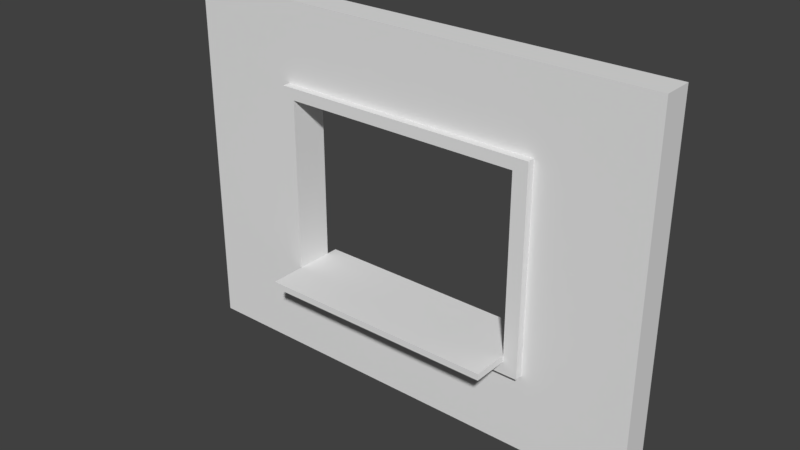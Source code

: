 # Source: SM_Wall_Window_Detail_3x4x0.25.blend  (saved by Blender 2.79.0; exported with 4.5.12 LTS)
import bpy
from mathutils import Matrix  # noqa: F401  (used for matrix-valued properties, if any)

bpy.ops.wm.read_factory_settings(use_empty=True)
scene = bpy.context.scene
scene.name = 'Scene'

# ---- collections
col_collection_1 = bpy.data.collections.new('Collection 1'); scene.collection.children.link(col_collection_1)

# ---- world
world_world = bpy.data.worlds.new('World'); scene.world = world_world
world_world.color = (0.05088, 0.05088, 0.05088)
world_world.use_sun_shadow = False
world_world.sun_shadow_jitter_overblur = 0.0
world_world.cycles.sampling_method = 'MANUAL'

# ---- meshes
me_vert_001 = bpy.data.meshes.new('Vert.001')
me_vert_001.from_pydata([(0.0, 0.0, 0.0), (4.0, 0.0, 0.0), (4.0, 3.0, 0.0), (0.0, 3.0, 0.0), (1.0, 0.0, 0.0), (2.0, 0.0, 0.0), (3.0, 0.0, 0.0), (4.0, 0.75, 0.0), (4.0, 1.5, 0.0), (4.0, 2.25, 0.0), (3.0, 3.0, 0.0), (2.0, 3.0, 0.0), (1.0, 3.0, 0.0), (0.0, 2.25, 0.0), (0.0, 1.5, 0.0), (0.0, 0.75, 0.0), (1.0, 0.75, 0.0), (2.0, 0.75, 0.0), (3.0, 0.75, 0.0), (1.0, 1.5, 0.0), (3.0, 1.5, 0.0), (1.0, 2.25, 0.0), (2.0, 2.25, 0.0), (3.0, 2.25, 0.0), (3.0, 0.0, 0.25), (4.0, 0.0, 0.25), (4.0, 2.25, 0.25), (4.0, 3.0, 0.25), (1.0, 3.0, 0.25), (0.0, 3.0, 0.25), (0.0, 0.75, 0.25), (0.0, 0.0, 0.25), (1.0, 0.0, 0.25), (2.0, 0.0, 0.25), (4.0, 0.75, 0.25), (4.0, 1.5, 0.25), (3.0, 3.0, 0.25), (2.0, 3.0, 0.25), (0.0, 2.25, 0.25), (0.0, 1.5, 0.25), (3.0, 0.75, 0.25), (1.0, 0.75, 0.25), (3.0, 0.8044, 0.6138), (3.0, 1.5, 0.25), (1.0, 1.5, 0.25), (3.0, 2.25, 0.25), (1.0, 2.25, 0.25), (2.0, 2.25, 0.25), (4.0, 2.346, 0.0), (0.0, 2.346, 0.0), (1.0, 2.346, 0.0), (2.0, 2.346, 0.0), (3.0, 2.346, 0.0), (4.0, 2.346, 0.25), (0.0, 2.346, 0.25), (1.0, 2.346, 0.25), (2.0, 2.346, 0.25), (3.0, 2.346, 0.25), (0.0, 0.6472, 0.0), (4.0, 0.6472, 0.0), (1.0, 0.6472, 0.0), (2.0, 0.6472, 0.0), (3.0, 0.6472, 0.0), (0.0, 0.6472, 0.25), (4.0, 0.6472, 0.25), (1.0, 0.6472, 0.25), (2.0, 0.6472, 0.25), (3.0, 0.6472, 0.25), (0.8948, 3.0, 0.0), (0.8948, 0.0, 0.0), (0.8948, 0.75, 0.0), (0.8948, 1.5, 0.0), (0.8948, 2.25, 0.0), (0.8948, 3.0, 0.25), (0.8948, 0.0, 0.25), (0.8948, 0.75, 0.25), (0.8948, 1.5, 0.25), (0.8948, 2.25, 0.25), (0.8948, 2.346, 0.25), (0.8948, 2.346, 0.0), (0.8948, 0.6472, 0.25), (0.8948, 0.6472, 0.0), (3.12, 0.0, 0.0), (3.12, 3.0, 0.0), (3.12, 0.75, 0.0), (3.12, 1.5, 0.0), (3.12, 2.25, 0.0), (3.12, 0.0, 0.25), (3.12, 3.0, 0.25), (3.12, 0.75, 0.25), (3.12, 1.5, 0.25), (3.12, 2.25, 0.25), (3.12, 2.346, 0.25), (3.12, 2.346, 0.0), (3.12, 0.6472, 0.25), (3.12, 0.6472, 0.0), (0.8948, 0.75, 0.3132), (1.0, 0.75, 0.3132), (2.0, 0.75, 0.3132), (3.0, 0.75, 0.3132), (0.8948, 1.5, 0.3132), (1.0, 1.5, 0.3132), (0.8948, 2.25, 0.3132), (1.0, 2.25, 0.3132), (2.0, 2.25, 0.3132), (3.0, 2.25, 0.3132), (3.0, 1.5, 0.3132), (1.0, 2.346, 0.3132), (2.0, 2.346, 0.3132), (3.0, 2.346, 0.3132), (3.12, 2.346, 0.3132), (1.0, 0.6472, 0.3132), (2.0, 0.6472, 0.3132), (3.0, 0.6472, 0.3132), (3.12, 0.6472, 0.3132), (0.8948, 2.346, 0.3132), (0.8948, 0.6472, 0.3132), (3.12, 0.75, 0.3132), (3.12, 1.5, 0.3132), (3.12, 2.25, 0.3132), (1.0, 0.8044, -2.376e-09), (2.0, 0.8044, -2.376e-09), (3.0, 0.8044, -2.376e-09), (1.0, 0.8044, 0.25), (2.0, 0.8044, 0.25), (3.0, 0.8044, 0.25), (3.0, 0.8044, 0.3132), (2.0, 0.8044, 0.3132), (1.0, 0.8044, 0.3132), (3.0, 0.75, 0.6138), (1.0, 0.75, 0.6138), (2.0, 0.75, 0.6138), (1.0, 0.8044, 0.6138), (2.0, 0.8044, 0.6138), (1.0, 0.75, -0.0947), (2.0, 0.75, -0.0947), (3.0, 0.75, -0.0947), (1.0, 0.8044, -0.0947), (2.0, 0.8044, -0.0947), (3.0, 0.8044, -0.0947)], [], [(93, 83, 2, 48), (95, 84, 7, 59), (84, 85, 8, 7), (85, 86, 9, 8), (81, 70, 16, 60), (60, 16, 17, 61), (61, 17, 18, 62), (70, 71, 19, 16), (71, 72, 21, 19), (79, 68, 12, 50), (50, 12, 11, 51), (51, 11, 10, 52), (92, 53, 27, 88), (94, 64, 34, 89), (89, 34, 35, 90), (90, 35, 26, 91), (56, 55, 107, 108), (55, 78, 115, 107), (67, 94, 114, 113), (78, 77, 102, 115), (57, 56, 108, 109), (78, 55, 28, 73), (55, 56, 37, 28), (56, 57, 36, 37), (82, 87, 24, 6), (15, 30, 39, 14), (18, 40, 43, 20), (8, 35, 34, 7), (48, 53, 26, 9), (21, 46, 44, 19), (9, 26, 35, 8), (22, 47, 46, 21), (68, 73, 28, 12), (20, 43, 45, 23), (83, 88, 27, 2), (23, 45, 47, 22), (58, 63, 30, 15), (97, 98, 131, 130), (11, 37, 36, 10), (69, 74, 31, 0), (16, 120, 137, 134), (12, 28, 37, 11), (5, 33, 32, 4), (49, 54, 29, 3), (6, 24, 33, 5), (14, 39, 38, 13), (19, 44, 41, 16), (59, 64, 25, 1), (13, 38, 54, 49), (2, 27, 53, 48), (75, 80, 116, 96), (91, 92, 110, 119), (65, 66, 112, 111), (91, 26, 53, 92), (22, 51, 52, 23), (21, 50, 51, 22), (72, 79, 50, 21), (86, 93, 48, 9), (7, 34, 64, 59), (0, 31, 63, 58), (33, 24, 67, 66), (32, 33, 66, 65), (74, 32, 65, 80), (87, 25, 64, 94), (5, 61, 62, 6), (4, 60, 61, 5), (69, 81, 60, 4), (82, 95, 59, 1), (0, 58, 81, 69), (31, 74, 80, 63), (13, 49, 79, 72), (38, 77, 78, 54), (4, 32, 74, 69), (3, 29, 73, 68), (54, 78, 73, 29), (39, 76, 77, 38), (30, 75, 76, 39), (63, 80, 75, 30), (49, 3, 68, 79), (14, 13, 72, 71), (15, 14, 71, 70), (58, 15, 70, 81), (6, 62, 95, 82), (24, 87, 94, 67), (23, 52, 93, 86), (16, 41, 123, 120), (10, 36, 88, 83), (1, 25, 87, 82), (76, 75, 96, 100), (99, 40, 125, 126), (66, 67, 113, 112), (57, 92, 88, 36), (20, 23, 86, 85), (18, 20, 85, 84), (62, 18, 84, 95), (52, 10, 83, 93), (116, 111, 97, 96), (111, 112, 98, 97), (112, 113, 99, 98), (96, 97, 101, 100), (100, 101, 103, 102), (104, 105, 109, 108), (103, 104, 108, 107), (102, 103, 107, 115), (105, 119, 110, 109), (106, 118, 119, 105), (99, 117, 118, 106), (113, 114, 117, 99), (41, 44, 101, 97), (90, 91, 119, 118), (43, 40, 99, 106), (89, 90, 118, 117), (80, 65, 111, 116), (92, 57, 109, 110), (44, 46, 103, 101), (46, 47, 104, 103), (94, 89, 117, 114), (45, 43, 106, 105), (77, 76, 100, 102), (47, 45, 105, 104), (120, 123, 124, 121), (121, 124, 125, 122), (125, 124, 127, 126), (124, 123, 128, 127), (41, 97, 128, 123), (40, 18, 122, 125), (127, 128, 132, 133), (121, 122, 139, 138), (130, 131, 133, 132), (131, 129, 42, 133), (128, 97, 130, 132), (99, 126, 42, 129), (126, 127, 133, 42), (98, 99, 129, 131), (136, 135, 138, 139), (135, 134, 137, 138), (18, 17, 135, 136), (122, 18, 136, 139), (120, 121, 138, 137), (17, 16, 134, 135)])
me_vert_001.use_remesh_preserve_volume = False
me_vert_001.use_remesh_preserve_attributes = False
me_vert_001.use_mirror_vertex_groups = False
me_vert_001.update()

# ---- objects
ob_sm_wall_window_detail_3x4x0_25 = bpy.data.objects.new('SM_Wall_Window_Detail_3x4x0.25', me_vert_001)

# ---- transforms, parenting, visibility, modifiers, constraints
ob_sm_wall_window_detail_3x4x0_25.location = (0.0, 0.0, 0.0)
ob_sm_wall_window_detail_3x4x0_25.rotation_euler = (1.571, -0.0, 0.0)
ob_sm_wall_window_detail_3x4x0_25.lineart.crease_threshold = 0.0

# ---- collection membership
col_collection_1.objects.link(ob_sm_wall_window_detail_3x4x0_25)

# ---- scene / render settings (as saved in the file)
scene.frame_start = 1; scene.frame_end = 250; scene.frame_set(1)
scene.render.engine = 'BLENDER_EEVEE_NEXT'
scene.render.resolution_percentage = 50
scene.render.dither_intensity = 0.0
scene.cycles.use_denoising = False
scene.cycles.samples = 128
scene.cycles.sampling_pattern = 'TABULATED_SOBOL'
scene.cycles.use_adaptive_sampling = False
scene.cycles.use_light_tree = False
scene.cycles.blur_glossy = 0.0
scene.cycles.sample_clamp_indirect = 0.0
scene.view_settings.view_transform = 'Standard'
bpy.context.view_layer.update()

# ---- added for rendering (the .blend has no active camera and no usable light): camera, sun
cam_auto = bpy.data.cameras.new('AutoCamera')
cam_auto.lens = 50.0
cam_auto.sensor_width = 36.0
cam_auto.clip_end = 1000.0
ob_auto_camera = bpy.data.objects.new('AutoCamera', cam_auto)
scene.collection.objects.link(ob_auto_camera)
ob_auto_camera.location = (6.67234, -5.86638, 5.23787)
ob_auto_camera.rotation_euler = (1.09748, -7.21219e-08, 0.694738)
scene.camera = ob_auto_camera
light_auto_sun = bpy.data.lights.new('AutoSun', 'SUN')
light_auto_sun.energy = 3.0
light_auto_sun.angle = 0.0523599
ob_auto_sun = bpy.data.objects.new('AutoSun', light_auto_sun)
scene.collection.objects.link(ob_auto_sun)
ob_auto_sun.rotation_euler = (0.872665, 0.174533, 0.523599)
bpy.context.view_layer.update()
